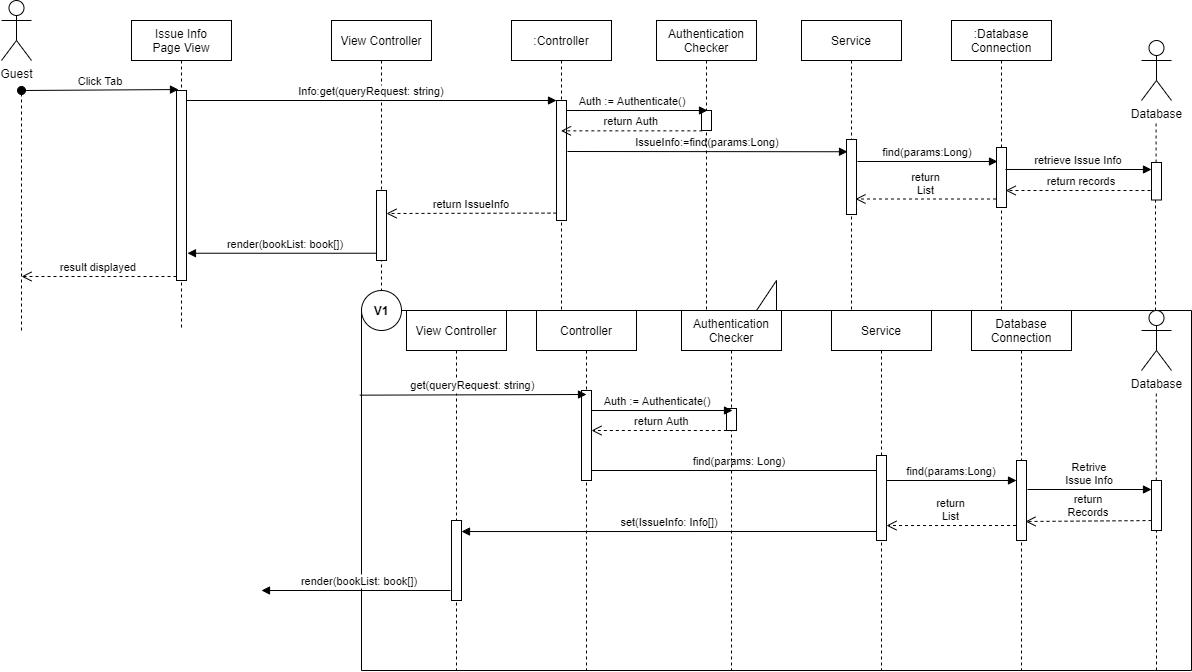

The diagram above was exported from draw.io. Its source (the exported page's mxGraphModel, read from the mxfile embedded in the PNG):
<mxGraphModel dx="2272" dy="794" grid="1" gridSize="10" guides="1" tooltips="1" connect="1" arrows="1" fold="1" page="1" pageScale="1" pageWidth="850" pageHeight="1100" math="0" shadow="0">
  <root>
    <mxCell id="0" />
    <mxCell id="1" parent="0" />
    <mxCell id="5XN0uDn3HRlpicW2Zke3-1" value="" style="shape=callout;whiteSpace=wrap;html=1;perimeter=calloutPerimeter;rotation=-180;" parent="1" vertex="1">
      <mxGeometry x="150" y="340" width="830" height="390" as="geometry" />
    </mxCell>
    <mxCell id="3nuBFxr9cyL0pnOWT2aG-1" value="View Controller" style="shape=umlLifeline;perimeter=lifelinePerimeter;container=1;collapsible=0;recursiveResize=0;rounded=0;shadow=0;strokeWidth=1;" parent="1" vertex="1">
      <mxGeometry x="120" y="80" width="100" height="310" as="geometry" />
    </mxCell>
    <mxCell id="3nuBFxr9cyL0pnOWT2aG-3" value="Click Tab" style="verticalAlign=bottom;startArrow=oval;endArrow=block;startSize=8;shadow=0;strokeWidth=1;entryX=0.2;entryY=-0.024;entryDx=0;entryDy=0;entryPerimeter=0;" parent="3nuBFxr9cyL0pnOWT2aG-1" edge="1">
      <mxGeometry relative="1" as="geometry">
        <mxPoint x="-310" y="70" as="sourcePoint" />
        <mxPoint x="-153" y="69.03999999999985" as="targetPoint" />
      </mxGeometry>
    </mxCell>
    <mxCell id="VVv02Xvq2UXiGt_qcRO8-12" value="" style="points=[];perimeter=orthogonalPerimeter;rounded=0;shadow=0;strokeWidth=1;" parent="3nuBFxr9cyL0pnOWT2aG-1" vertex="1">
      <mxGeometry x="45" y="170" width="10" height="70" as="geometry" />
    </mxCell>
    <mxCell id="5XN0uDn3HRlpicW2Zke3-19" value="" style="ellipse;whiteSpace=wrap;html=1;aspect=fixed;" parent="3nuBFxr9cyL0pnOWT2aG-1" vertex="1">
      <mxGeometry x="30" y="270" width="40" height="40" as="geometry" />
    </mxCell>
    <mxCell id="5XN0uDn3HRlpicW2Zke3-20" value="&lt;b&gt;V1&lt;/b&gt;" style="text;html=1;strokeColor=none;fillColor=none;align=center;verticalAlign=middle;whiteSpace=wrap;rounded=0;" parent="3nuBFxr9cyL0pnOWT2aG-1" vertex="1">
      <mxGeometry x="30" y="280" width="40" height="20" as="geometry" />
    </mxCell>
    <mxCell id="3nuBFxr9cyL0pnOWT2aG-5" value=":Controller" style="shape=umlLifeline;perimeter=lifelinePerimeter;container=1;collapsible=0;recursiveResize=0;rounded=0;shadow=0;strokeWidth=1;" parent="1" vertex="1">
      <mxGeometry x="300" y="80" width="100" height="300" as="geometry" />
    </mxCell>
    <mxCell id="3nuBFxr9cyL0pnOWT2aG-6" value="" style="points=[];perimeter=orthogonalPerimeter;rounded=0;shadow=0;strokeWidth=1;" parent="3nuBFxr9cyL0pnOWT2aG-5" vertex="1">
      <mxGeometry x="45" y="80" width="10" height="120" as="geometry" />
    </mxCell>
    <mxCell id="3nuBFxr9cyL0pnOWT2aG-7" value="return IssueInfo" style="verticalAlign=bottom;endArrow=open;dashed=1;endSize=8;shadow=0;strokeWidth=1;exitX=0;exitY=0.896;exitDx=0;exitDy=0;exitPerimeter=0;" parent="1" edge="1">
      <mxGeometry relative="1" as="geometry">
        <mxPoint x="175" y="273" as="targetPoint" />
        <mxPoint x="345" y="272.5999999999999" as="sourcePoint" />
      </mxGeometry>
    </mxCell>
    <mxCell id="3nuBFxr9cyL0pnOWT2aG-8" value="Info:get(queryRequest: string)" style="verticalAlign=bottom;endArrow=block;entryX=0;entryY=0;shadow=0;strokeWidth=1;" parent="1" target="3nuBFxr9cyL0pnOWT2aG-6" edge="1">
      <mxGeometry relative="1" as="geometry">
        <mxPoint x="-25" y="159.9999999999999" as="sourcePoint" />
      </mxGeometry>
    </mxCell>
    <mxCell id="VVv02Xvq2UXiGt_qcRO8-1" value="Guest" style="shape=umlActor;verticalLabelPosition=bottom;verticalAlign=top;html=1;outlineConnect=0;" parent="1" vertex="1">
      <mxGeometry x="-210" y="60" width="30" height="60" as="geometry" />
    </mxCell>
    <mxCell id="VVv02Xvq2UXiGt_qcRO8-2" value=":Database&#10;Connection" style="shape=umlLifeline;perimeter=lifelinePerimeter;container=1;collapsible=0;recursiveResize=0;rounded=0;shadow=0;strokeWidth=1;" parent="1" vertex="1">
      <mxGeometry x="740" y="80" width="100" height="300" as="geometry" />
    </mxCell>
    <mxCell id="VVv02Xvq2UXiGt_qcRO8-3" value="" style="points=[];perimeter=orthogonalPerimeter;rounded=0;shadow=0;strokeWidth=1;" parent="VVv02Xvq2UXiGt_qcRO8-2" vertex="1">
      <mxGeometry x="45" y="127" width="10" height="60" as="geometry" />
    </mxCell>
    <mxCell id="VVv02Xvq2UXiGt_qcRO8-4" value="Database" style="shape=umlActor;verticalLabelPosition=bottom;verticalAlign=top;html=1;outlineConnect=0;" parent="1" vertex="1">
      <mxGeometry x="930" y="100" width="30" height="60" as="geometry" />
    </mxCell>
    <mxCell id="VVv02Xvq2UXiGt_qcRO8-5" value="IssueInfo:=find(params:Long)" style="verticalAlign=bottom;endArrow=block;entryX=-0.1;entryY=0.2;shadow=0;strokeWidth=1;entryDx=0;entryDy=0;entryPerimeter=0;" parent="1" edge="1">
      <mxGeometry relative="1" as="geometry">
        <mxPoint x="356" y="211" as="sourcePoint" />
        <mxPoint x="636" y="211.25" as="targetPoint" />
      </mxGeometry>
    </mxCell>
    <mxCell id="VVv02Xvq2UXiGt_qcRO8-7" value="" style="endArrow=none;dashed=1;html=1;startArrow=none;" parent="1" source="tsok4l0tC30ghfvMvASe-4" edge="1">
      <mxGeometry width="50" height="50" relative="1" as="geometry">
        <mxPoint x="944.58" y="380" as="sourcePoint" />
        <mxPoint x="944.58" y="180" as="targetPoint" />
      </mxGeometry>
    </mxCell>
    <mxCell id="VVv02Xvq2UXiGt_qcRO8-8" value="" style="endArrow=none;dashed=1;html=1;" parent="1" edge="1">
      <mxGeometry width="50" height="50" relative="1" as="geometry">
        <mxPoint x="-190" y="390" as="sourcePoint" />
        <mxPoint x="-190" y="150" as="targetPoint" />
      </mxGeometry>
    </mxCell>
    <mxCell id="VVv02Xvq2UXiGt_qcRO8-9" value="retrieve Issue Info" style="verticalAlign=bottom;endArrow=block;shadow=0;strokeWidth=1;exitX=0.9;exitY=0.333;exitDx=0;exitDy=0;exitPerimeter=0;" parent="1" edge="1">
      <mxGeometry relative="1" as="geometry">
        <mxPoint x="794" y="228.98000000000002" as="sourcePoint" />
        <mxPoint x="940" y="229" as="targetPoint" />
      </mxGeometry>
    </mxCell>
    <mxCell id="VVv02Xvq2UXiGt_qcRO8-10" value="return records" style="verticalAlign=bottom;endArrow=open;dashed=1;endSize=8;shadow=0;strokeWidth=1;entryX=0.917;entryY=0.8;entryDx=0;entryDy=0;entryPerimeter=0;exitX=0.5;exitY=0.747;exitDx=0;exitDy=0;exitPerimeter=0;" parent="1" source="tsok4l0tC30ghfvMvASe-4" edge="1">
      <mxGeometry relative="1" as="geometry">
        <mxPoint x="794.1700000000001" y="250" as="targetPoint" />
        <mxPoint x="945" y="252" as="sourcePoint" />
      </mxGeometry>
    </mxCell>
    <mxCell id="VVv02Xvq2UXiGt_qcRO8-18" value="result displayed" style="verticalAlign=bottom;endArrow=open;dashed=1;endSize=8;shadow=0;strokeWidth=1;" parent="1" edge="1">
      <mxGeometry relative="1" as="geometry">
        <mxPoint x="-190" y="336" as="targetPoint" />
        <mxPoint x="-35" y="336" as="sourcePoint" />
      </mxGeometry>
    </mxCell>
    <mxCell id="5XN0uDn3HRlpicW2Zke3-9" value="Database" style="shape=umlActor;verticalLabelPosition=bottom;verticalAlign=top;html=1;outlineConnect=0;" parent="1" vertex="1">
      <mxGeometry x="930" y="370" width="30" height="60" as="geometry" />
    </mxCell>
    <mxCell id="5XN0uDn3HRlpicW2Zke3-10" value="" style="endArrow=none;dashed=1;html=1;startArrow=none;" parent="1" source="5XN0uDn3HRlpicW2Zke3-12" edge="1">
      <mxGeometry width="50" height="50" relative="1" as="geometry">
        <mxPoint x="945" y="730" as="sourcePoint" />
        <mxPoint x="944.8000000000002" y="450" as="targetPoint" />
      </mxGeometry>
    </mxCell>
    <mxCell id="5XN0uDn3HRlpicW2Zke3-11" value="find(params: Long)" style="verticalAlign=bottom;endArrow=block;shadow=0;strokeWidth=1;" parent="1" source="5XN0uDn3HRlpicW2Zke3-3" edge="1">
      <mxGeometry relative="1" as="geometry">
        <mxPoint x="520" y="530" as="sourcePoint" />
        <mxPoint x="675" y="530" as="targetPoint" />
        <Array as="points" />
      </mxGeometry>
    </mxCell>
    <mxCell id="5XN0uDn3HRlpicW2Zke3-12" value="" style="points=[];perimeter=orthogonalPerimeter;rounded=0;shadow=0;strokeWidth=1;" parent="1" vertex="1">
      <mxGeometry x="940" y="540" width="10" height="50" as="geometry" />
    </mxCell>
    <mxCell id="5XN0uDn3HRlpicW2Zke3-13" value="" style="endArrow=none;dashed=1;html=1;startArrow=none;" parent="1" target="5XN0uDn3HRlpicW2Zke3-12" edge="1">
      <mxGeometry width="50" height="50" relative="1" as="geometry">
        <mxPoint x="945" y="730" as="sourcePoint" />
        <mxPoint x="944.8000000000002" y="450" as="targetPoint" />
      </mxGeometry>
    </mxCell>
    <mxCell id="5XN0uDn3HRlpicW2Zke3-14" value="Retrive&#10;Issue Info" style="verticalAlign=bottom;endArrow=block;shadow=0;strokeWidth=1;" parent="1" edge="1">
      <mxGeometry relative="1" as="geometry">
        <mxPoint x="816" y="549" as="sourcePoint" />
        <mxPoint x="940" y="549" as="targetPoint" />
        <Array as="points" />
      </mxGeometry>
    </mxCell>
    <mxCell id="5XN0uDn3HRlpicW2Zke3-15" value="return&#10;Records" style="verticalAlign=bottom;endArrow=open;dashed=1;endSize=8;exitX=-0.026;exitY=1.002;shadow=0;strokeWidth=1;exitDx=0;exitDy=0;exitPerimeter=0;" parent="1" edge="1">
      <mxGeometry relative="1" as="geometry">
        <mxPoint x="814" y="581" as="targetPoint" />
        <mxPoint x="940" y="580.06" as="sourcePoint" />
      </mxGeometry>
    </mxCell>
    <mxCell id="5XN0uDn3HRlpicW2Zke3-16" value="set(IssueInfo: Info[])" style="verticalAlign=bottom;endArrow=block;shadow=0;strokeWidth=1;entryX=1;entryY=0.138;entryDx=0;entryDy=0;entryPerimeter=0;" parent="1" target="5XN0uDn3HRlpicW2Zke3-24" edge="1">
      <mxGeometry relative="1" as="geometry">
        <mxPoint x="666" y="591" as="sourcePoint" />
        <mxPoint x="545" y="591" as="targetPoint" />
        <Array as="points" />
      </mxGeometry>
    </mxCell>
    <mxCell id="5XN0uDn3HRlpicW2Zke3-2" value="Controller" style="shape=umlLifeline;perimeter=lifelinePerimeter;container=1;collapsible=0;recursiveResize=0;rounded=0;shadow=0;strokeWidth=1;" parent="1" vertex="1">
      <mxGeometry x="325" y="370" width="100" height="360" as="geometry" />
    </mxCell>
    <mxCell id="5XN0uDn3HRlpicW2Zke3-3" value="" style="points=[];perimeter=orthogonalPerimeter;rounded=0;shadow=0;strokeWidth=1;" parent="5XN0uDn3HRlpicW2Zke3-2" vertex="1">
      <mxGeometry x="45" y="80" width="10" height="90" as="geometry" />
    </mxCell>
    <mxCell id="5XN0uDn3HRlpicW2Zke3-7" value="Database&#10;Connection" style="shape=umlLifeline;perimeter=lifelinePerimeter;container=1;collapsible=0;recursiveResize=0;rounded=0;shadow=0;strokeWidth=1;" parent="1" vertex="1">
      <mxGeometry x="760" y="370" width="100" height="360" as="geometry" />
    </mxCell>
    <mxCell id="5XN0uDn3HRlpicW2Zke3-8" value="" style="points=[];perimeter=orthogonalPerimeter;rounded=0;shadow=0;strokeWidth=1;" parent="5XN0uDn3HRlpicW2Zke3-7" vertex="1">
      <mxGeometry x="45" y="150" width="10" height="80" as="geometry" />
    </mxCell>
    <mxCell id="5XN0uDn3HRlpicW2Zke3-21" value="View Controller" style="shape=umlLifeline;perimeter=lifelinePerimeter;container=1;collapsible=0;recursiveResize=0;rounded=0;shadow=0;strokeWidth=1;" parent="1" vertex="1">
      <mxGeometry x="195" y="370" width="100" height="360" as="geometry" />
    </mxCell>
    <mxCell id="5XN0uDn3HRlpicW2Zke3-24" value="" style="points=[];perimeter=orthogonalPerimeter;rounded=0;shadow=0;strokeWidth=1;" parent="5XN0uDn3HRlpicW2Zke3-21" vertex="1">
      <mxGeometry x="45" y="210" width="10" height="80" as="geometry" />
    </mxCell>
    <mxCell id="5XN0uDn3HRlpicW2Zke3-28" value="get(queryRequest: string)" style="verticalAlign=bottom;endArrow=block;shadow=0;strokeWidth=1;exitX=1.002;exitY=0.706;exitDx=0;exitDy=0;exitPerimeter=0;" parent="1" source="5XN0uDn3HRlpicW2Zke3-1" edge="1">
      <mxGeometry relative="1" as="geometry">
        <mxPoint x="250.83000000000004" y="453.68000000000006" as="sourcePoint" />
        <mxPoint x="375" y="454" as="targetPoint" />
      </mxGeometry>
    </mxCell>
    <mxCell id="tsok4l0tC30ghfvMvASe-1" value="Service" style="shape=umlLifeline;perimeter=lifelinePerimeter;container=1;collapsible=0;recursiveResize=0;rounded=0;shadow=0;strokeWidth=1;" parent="1" vertex="1">
      <mxGeometry x="590" y="80" width="100" height="290" as="geometry" />
    </mxCell>
    <mxCell id="tsok4l0tC30ghfvMvASe-2" value="" style="points=[];perimeter=orthogonalPerimeter;rounded=0;shadow=0;strokeWidth=1;" parent="tsok4l0tC30ghfvMvASe-1" vertex="1">
      <mxGeometry x="45" y="119" width="10" height="75" as="geometry" />
    </mxCell>
    <mxCell id="tsok4l0tC30ghfvMvASe-3" value="find(params:Long)" style="verticalAlign=bottom;endArrow=block;shadow=0;strokeWidth=1;" parent="1" edge="1">
      <mxGeometry relative="1" as="geometry">
        <mxPoint x="646" y="221" as="sourcePoint" />
        <mxPoint x="786" y="221" as="targetPoint" />
      </mxGeometry>
    </mxCell>
    <mxCell id="tsok4l0tC30ghfvMvASe-4" value="" style="points=[];perimeter=orthogonalPerimeter;rounded=0;shadow=0;strokeWidth=1;" parent="1" vertex="1">
      <mxGeometry x="940" y="222" width="10" height="37.5" as="geometry" />
    </mxCell>
    <mxCell id="tsok4l0tC30ghfvMvASe-5" value="" style="endArrow=none;dashed=1;html=1;" parent="1" target="tsok4l0tC30ghfvMvASe-4" edge="1">
      <mxGeometry width="50" height="50" relative="1" as="geometry">
        <mxPoint x="944" y="370" as="sourcePoint" />
        <mxPoint x="944.5799999999999" y="180" as="targetPoint" />
      </mxGeometry>
    </mxCell>
    <mxCell id="tsok4l0tC30ghfvMvASe-6" value="return&#10;List" style="verticalAlign=bottom;endArrow=open;dashed=1;endSize=8;shadow=0;strokeWidth=1;entryX=1;entryY=0.824;entryDx=0;entryDy=0;entryPerimeter=0;" parent="1" target="tsok4l0tC30ghfvMvASe-8" edge="1">
      <mxGeometry relative="1" as="geometry">
        <mxPoint x="670" y="585" as="targetPoint" />
        <mxPoint x="804.5" y="585" as="sourcePoint" />
        <Array as="points" />
      </mxGeometry>
    </mxCell>
    <mxCell id="tsok4l0tC30ghfvMvASe-7" value="Service" style="shape=umlLifeline;perimeter=lifelinePerimeter;container=1;collapsible=0;recursiveResize=0;rounded=0;shadow=0;strokeWidth=1;" parent="1" vertex="1">
      <mxGeometry x="620" y="370" width="100" height="360" as="geometry" />
    </mxCell>
    <mxCell id="tsok4l0tC30ghfvMvASe-8" value="" style="points=[];perimeter=orthogonalPerimeter;rounded=0;shadow=0;strokeWidth=1;" parent="tsok4l0tC30ghfvMvASe-7" vertex="1">
      <mxGeometry x="45" y="145" width="10" height="85" as="geometry" />
    </mxCell>
    <mxCell id="tsok4l0tC30ghfvMvASe-9" value="find(params:Long)" style="verticalAlign=bottom;endArrow=block;shadow=0;strokeWidth=1;" parent="1" edge="1">
      <mxGeometry relative="1" as="geometry">
        <mxPoint x="675" y="540" as="sourcePoint" />
        <mxPoint x="805" y="540" as="targetPoint" />
      </mxGeometry>
    </mxCell>
    <mxCell id="tsok4l0tC30ghfvMvASe-10" value="return&#10;List" style="verticalAlign=bottom;endArrow=open;dashed=1;endSize=8;shadow=0;strokeWidth=1;" parent="1" edge="1">
      <mxGeometry relative="1" as="geometry">
        <mxPoint x="644" y="258.5" as="targetPoint" />
        <mxPoint x="784.5" y="258.5" as="sourcePoint" />
        <Array as="points" />
      </mxGeometry>
    </mxCell>
    <mxCell id="tsok4l0tC30ghfvMvASe-15" value="Authentication&#10;Checker" style="shape=umlLifeline;perimeter=lifelinePerimeter;container=1;collapsible=0;recursiveResize=0;rounded=0;shadow=0;strokeWidth=1;" parent="1" vertex="1">
      <mxGeometry x="445" y="80" width="100" height="290" as="geometry" />
    </mxCell>
    <mxCell id="tsok4l0tC30ghfvMvASe-16" value="" style="points=[];perimeter=orthogonalPerimeter;rounded=0;shadow=0;strokeWidth=1;" parent="tsok4l0tC30ghfvMvASe-15" vertex="1">
      <mxGeometry x="45" y="90" width="10" height="20" as="geometry" />
    </mxCell>
    <mxCell id="tsok4l0tC30ghfvMvASe-17" value="Auth := Authenticate()" style="verticalAlign=bottom;endArrow=block;shadow=0;strokeWidth=1;exitX=0.5;exitY=0.1;exitDx=0;exitDy=0;exitPerimeter=0;" parent="1" edge="1">
      <mxGeometry x="-0.0669" relative="1" as="geometry">
        <mxPoint x="355" y="170" as="sourcePoint" />
        <mxPoint x="496" y="170" as="targetPoint" />
        <Array as="points" />
        <mxPoint as="offset" />
      </mxGeometry>
    </mxCell>
    <mxCell id="tsok4l0tC30ghfvMvASe-18" value="return Auth" style="verticalAlign=bottom;endArrow=open;dashed=1;endSize=8;shadow=0;strokeWidth=1;exitX=0.083;exitY=0.931;exitDx=0;exitDy=0;exitPerimeter=0;" parent="1" target="3nuBFxr9cyL0pnOWT2aG-5" edge="1">
      <mxGeometry relative="1" as="geometry">
        <mxPoint x="390" y="190.35000000000014" as="targetPoint" />
        <mxPoint x="490.8299999999999" y="190.35000000000014" as="sourcePoint" />
      </mxGeometry>
    </mxCell>
    <mxCell id="tsok4l0tC30ghfvMvASe-19" value="Authentication&#10;Checker" style="shape=umlLifeline;perimeter=lifelinePerimeter;container=1;collapsible=0;recursiveResize=0;rounded=0;shadow=0;strokeWidth=1;" parent="1" vertex="1">
      <mxGeometry x="470" y="370" width="100" height="360" as="geometry" />
    </mxCell>
    <mxCell id="tsok4l0tC30ghfvMvASe-20" value="" style="points=[];perimeter=orthogonalPerimeter;rounded=0;shadow=0;strokeWidth=1;" parent="tsok4l0tC30ghfvMvASe-19" vertex="1">
      <mxGeometry x="45" y="98" width="10" height="22" as="geometry" />
    </mxCell>
    <mxCell id="tsok4l0tC30ghfvMvASe-21" value="Auth := Authenticate()" style="verticalAlign=bottom;endArrow=block;shadow=0;strokeWidth=1;exitX=0.5;exitY=0.1;exitDx=0;exitDy=0;exitPerimeter=0;" parent="1" edge="1">
      <mxGeometry x="-0.0669" relative="1" as="geometry">
        <mxPoint x="380" y="470" as="sourcePoint" />
        <mxPoint x="521" y="470" as="targetPoint" />
        <Array as="points" />
        <mxPoint as="offset" />
      </mxGeometry>
    </mxCell>
    <mxCell id="tsok4l0tC30ghfvMvASe-22" value="return Auth" style="verticalAlign=bottom;endArrow=open;dashed=1;endSize=8;shadow=0;strokeWidth=1;exitX=0.083;exitY=0.931;exitDx=0;exitDy=0;exitPerimeter=0;" parent="1" edge="1">
      <mxGeometry relative="1" as="geometry">
        <mxPoint x="380" y="490.0000000000001" as="targetPoint" />
        <mxPoint x="521.3299999999999" y="490.0000000000001" as="sourcePoint" />
      </mxGeometry>
    </mxCell>
    <mxCell id="AXQMlCUQgl6WfOUp5s5D-10" value="Issue Info&#10;Page View" style="shape=umlLifeline;perimeter=lifelinePerimeter;container=1;collapsible=0;recursiveResize=0;rounded=0;shadow=0;strokeWidth=1;" parent="1" vertex="1">
      <mxGeometry x="-80" y="80" width="100" height="310" as="geometry" />
    </mxCell>
    <mxCell id="AXQMlCUQgl6WfOUp5s5D-13" value="" style="points=[];perimeter=orthogonalPerimeter;rounded=0;shadow=0;strokeWidth=1;" parent="AXQMlCUQgl6WfOUp5s5D-10" vertex="1">
      <mxGeometry x="45" y="70" width="10" height="190" as="geometry" />
    </mxCell>
    <mxCell id="AXQMlCUQgl6WfOUp5s5D-19" value="render(bookList: book[])" style="verticalAlign=bottom;endArrow=block;shadow=0;strokeWidth=1;entryX=1.097;entryY=0.822;entryDx=0;entryDy=0;entryPerimeter=0;" parent="1" edge="1">
      <mxGeometry x="-0.0373" relative="1" as="geometry">
        <mxPoint x="165" y="312.7399999999998" as="sourcePoint" />
        <mxPoint x="-24.029999999999745" y="312.7399999999998" as="targetPoint" />
        <Array as="points" />
        <mxPoint as="offset" />
      </mxGeometry>
    </mxCell>
    <mxCell id="AXQMlCUQgl6WfOUp5s5D-20" value="render(bookList: book[])" style="verticalAlign=bottom;endArrow=block;shadow=0;strokeWidth=1;entryX=1.097;entryY=0.822;entryDx=0;entryDy=0;entryPerimeter=0;" parent="1" edge="1">
      <mxGeometry x="-0.0373" relative="1" as="geometry">
        <mxPoint x="239.03" y="649.9999999999998" as="sourcePoint" />
        <mxPoint x="50.000000000000256" y="649.9999999999998" as="targetPoint" />
        <Array as="points" />
        <mxPoint as="offset" />
      </mxGeometry>
    </mxCell>
  </root>
</mxGraphModel>